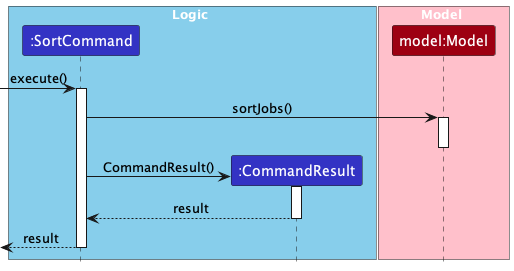

The diagram above was rendered by PlantUML. Its source (embedded in the PNG):
@startuml
!include ../style.puml
skinparam ArrowFontStyle plain

box Logic #skyblue
Participant ":SortCommand" as sc LOGIC_COLOR
Participant ":CommandResult" as cr LOGIC_COLOR
end box
box Model #pink
Participant "model:Model" as m MODEL_COLOR
end box

[-> sc ++: execute()
sc -> m ++: sortJobs()
deactivate m
create cr
sc -> cr ++: CommandResult()
cr --> sc --: result
sc -->[ --: result
@enduml